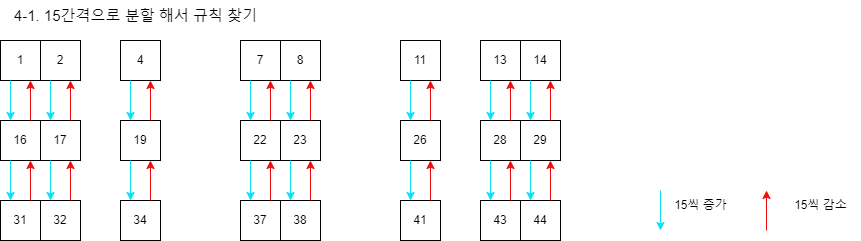

The diagram above was exported from draw.io. Its source (the exported page's mxGraphModel, read from the mxfile embedded in the PNG):
<mxGraphModel dx="1434" dy="746" grid="0" gridSize="10" guides="1" tooltips="1" connect="1" arrows="1" fold="1" page="1" pageScale="1" pageWidth="1654" pageHeight="2336" math="0" shadow="0">
  <root>
    <mxCell id="0" />
    <mxCell id="1" parent="0" />
    <mxCell id="-WvL-ClQrXkqE3khEQox-1" value="4-1. 15간격으로 분할 해서 규칙 찾기" style="text;html=1;align=center;verticalAlign=middle;resizable=0;points=[];autosize=1;strokeColor=none;fillColor=none;fontSize=15;" vertex="1" parent="1">
      <mxGeometry x="440" y="200" width="270" height="30" as="geometry" />
    </mxCell>
    <mxCell id="-WvL-ClQrXkqE3khEQox-2" value="16" style="rounded=0;whiteSpace=wrap;html=1;" vertex="1" parent="1">
      <mxGeometry x="440" y="320" width="40" height="40" as="geometry" />
    </mxCell>
    <mxCell id="-WvL-ClQrXkqE3khEQox-3" value="17" style="rounded=0;whiteSpace=wrap;html=1;" vertex="1" parent="1">
      <mxGeometry x="480" y="320" width="40" height="40" as="geometry" />
    </mxCell>
    <mxCell id="-WvL-ClQrXkqE3khEQox-4" value="&lt;span style=&quot;font-size: 12px;&quot;&gt;19&lt;/span&gt;" style="rounded=0;whiteSpace=wrap;html=1;fontSize=12;verticalAlign=middle;" vertex="1" parent="1">
      <mxGeometry x="560" y="320" width="40" height="40" as="geometry" />
    </mxCell>
    <mxCell id="-WvL-ClQrXkqE3khEQox-5" value="23" style="rounded=0;whiteSpace=wrap;html=1;fontSize=12;verticalAlign=middle;" vertex="1" parent="1">
      <mxGeometry x="720" y="320" width="40" height="40" as="geometry" />
    </mxCell>
    <mxCell id="-WvL-ClQrXkqE3khEQox-6" value="26" style="rounded=0;whiteSpace=wrap;html=1;fontSize=12;verticalAlign=middle;" vertex="1" parent="1">
      <mxGeometry x="840" y="320" width="40" height="40" as="geometry" />
    </mxCell>
    <mxCell id="-WvL-ClQrXkqE3khEQox-7" value="28" style="rounded=0;whiteSpace=wrap;html=1;fontSize=12;verticalAlign=middle;" vertex="1" parent="1">
      <mxGeometry x="920" y="320" width="40" height="40" as="geometry" />
    </mxCell>
    <mxCell id="-WvL-ClQrXkqE3khEQox-8" value="29" style="rounded=0;whiteSpace=wrap;html=1;fontSize=12;verticalAlign=middle;" vertex="1" parent="1">
      <mxGeometry x="960" y="320" width="40" height="40" as="geometry" />
    </mxCell>
    <mxCell id="-WvL-ClQrXkqE3khEQox-9" value="22" style="rounded=0;whiteSpace=wrap;html=1;fontSize=12;verticalAlign=middle;" vertex="1" parent="1">
      <mxGeometry x="680" y="320" width="40" height="40" as="geometry" />
    </mxCell>
    <mxCell id="-WvL-ClQrXkqE3khEQox-10" value="31" style="rounded=0;whiteSpace=wrap;html=1;" vertex="1" parent="1">
      <mxGeometry x="440" y="400" width="40" height="40" as="geometry" />
    </mxCell>
    <mxCell id="-WvL-ClQrXkqE3khEQox-11" value="32" style="rounded=0;whiteSpace=wrap;html=1;" vertex="1" parent="1">
      <mxGeometry x="480" y="400" width="40" height="40" as="geometry" />
    </mxCell>
    <mxCell id="-WvL-ClQrXkqE3khEQox-12" value="&lt;span style=&quot;font-size: 12px;&quot;&gt;34&lt;/span&gt;" style="rounded=0;whiteSpace=wrap;html=1;fontSize=12;verticalAlign=middle;" vertex="1" parent="1">
      <mxGeometry x="560" y="400" width="40" height="40" as="geometry" />
    </mxCell>
    <mxCell id="-WvL-ClQrXkqE3khEQox-13" value="38" style="rounded=0;whiteSpace=wrap;html=1;fontSize=12;verticalAlign=middle;" vertex="1" parent="1">
      <mxGeometry x="720" y="400" width="40" height="40" as="geometry" />
    </mxCell>
    <mxCell id="-WvL-ClQrXkqE3khEQox-14" value="41" style="rounded=0;whiteSpace=wrap;html=1;fontSize=12;verticalAlign=middle;" vertex="1" parent="1">
      <mxGeometry x="840" y="400" width="40" height="40" as="geometry" />
    </mxCell>
    <mxCell id="-WvL-ClQrXkqE3khEQox-15" value="43" style="rounded=0;whiteSpace=wrap;html=1;fontSize=12;verticalAlign=middle;" vertex="1" parent="1">
      <mxGeometry x="920" y="400" width="40" height="40" as="geometry" />
    </mxCell>
    <mxCell id="-WvL-ClQrXkqE3khEQox-16" value="44" style="rounded=0;whiteSpace=wrap;html=1;fontSize=12;verticalAlign=middle;" vertex="1" parent="1">
      <mxGeometry x="960" y="400" width="40" height="40" as="geometry" />
    </mxCell>
    <mxCell id="-WvL-ClQrXkqE3khEQox-17" value="37" style="rounded=0;whiteSpace=wrap;html=1;fontSize=12;verticalAlign=middle;" vertex="1" parent="1">
      <mxGeometry x="680" y="400" width="40" height="40" as="geometry" />
    </mxCell>
    <mxCell id="-WvL-ClQrXkqE3khEQox-18" value="2" style="rounded=0;whiteSpace=wrap;html=1;" vertex="1" parent="1">
      <mxGeometry x="480" y="240" width="40" height="40" as="geometry" />
    </mxCell>
    <mxCell id="-WvL-ClQrXkqE3khEQox-19" value="4" style="rounded=0;whiteSpace=wrap;html=1;" vertex="1" parent="1">
      <mxGeometry x="560" y="240" width="40" height="40" as="geometry" />
    </mxCell>
    <mxCell id="-WvL-ClQrXkqE3khEQox-20" value="1" style="rounded=0;whiteSpace=wrap;html=1;" vertex="1" parent="1">
      <mxGeometry x="440" y="240" width="40" height="40" as="geometry" />
    </mxCell>
    <mxCell id="-WvL-ClQrXkqE3khEQox-21" value="7" style="rounded=0;whiteSpace=wrap;html=1;" vertex="1" parent="1">
      <mxGeometry x="680" y="240" width="40" height="40" as="geometry" />
    </mxCell>
    <mxCell id="-WvL-ClQrXkqE3khEQox-22" value="8" style="rounded=0;whiteSpace=wrap;html=1;" vertex="1" parent="1">
      <mxGeometry x="720" y="240" width="40" height="40" as="geometry" />
    </mxCell>
    <mxCell id="-WvL-ClQrXkqE3khEQox-23" value="11" style="rounded=0;whiteSpace=wrap;html=1;" vertex="1" parent="1">
      <mxGeometry x="840" y="240" width="40" height="40" as="geometry" />
    </mxCell>
    <mxCell id="-WvL-ClQrXkqE3khEQox-24" value="13" style="rounded=0;whiteSpace=wrap;html=1;" vertex="1" parent="1">
      <mxGeometry x="920" y="240" width="40" height="40" as="geometry" />
    </mxCell>
    <mxCell id="-WvL-ClQrXkqE3khEQox-25" value="14" style="rounded=0;whiteSpace=wrap;html=1;" vertex="1" parent="1">
      <mxGeometry x="960" y="240" width="40" height="40" as="geometry" />
    </mxCell>
    <mxCell id="-WvL-ClQrXkqE3khEQox-26" value="" style="endArrow=classic;html=1;rounded=0;exitX=0.25;exitY=1;exitDx=0;exitDy=0;strokeColor=#07e3f2;entryX=0.25;entryY=0;entryDx=0;entryDy=0;" edge="1" parent="1" source="-WvL-ClQrXkqE3khEQox-25" target="-WvL-ClQrXkqE3khEQox-8">
      <mxGeometry width="50" height="50" relative="1" as="geometry">
        <mxPoint x="1100" y="220" as="sourcePoint" />
        <mxPoint x="980" y="320" as="targetPoint" />
      </mxGeometry>
    </mxCell>
    <mxCell id="-WvL-ClQrXkqE3khEQox-27" value="15씩 증가" style="text;html=1;align=center;verticalAlign=middle;resizable=0;points=[];autosize=1;strokeColor=none;fillColor=none;" vertex="1" parent="1">
      <mxGeometry x="1100" y="390" width="80" height="30" as="geometry" />
    </mxCell>
    <mxCell id="-WvL-ClQrXkqE3khEQox-28" value="" style="endArrow=classic;html=1;rounded=0;exitX=0.75;exitY=0;exitDx=0;exitDy=0;entryX=0.75;entryY=1;entryDx=0;entryDy=0;strokeColor=#f00a0a;" edge="1" parent="1" source="-WvL-ClQrXkqE3khEQox-8" target="-WvL-ClQrXkqE3khEQox-25">
      <mxGeometry width="50" height="50" relative="1" as="geometry">
        <mxPoint x="1100" y="420" as="sourcePoint" />
        <mxPoint x="1150" y="370" as="targetPoint" />
      </mxGeometry>
    </mxCell>
    <mxCell id="-WvL-ClQrXkqE3khEQox-29" value="" style="endArrow=classic;html=1;rounded=0;exitX=0.25;exitY=1;exitDx=0;exitDy=0;strokeColor=#07e3f2;entryX=0.25;entryY=0;entryDx=0;entryDy=0;" edge="1" parent="1">
      <mxGeometry width="50" height="50" relative="1" as="geometry">
        <mxPoint x="970" y="360" as="sourcePoint" />
        <mxPoint x="970" y="400" as="targetPoint" />
      </mxGeometry>
    </mxCell>
    <mxCell id="-WvL-ClQrXkqE3khEQox-30" value="" style="endArrow=classic;html=1;rounded=0;exitX=0.75;exitY=0;exitDx=0;exitDy=0;strokeColor=#f00a0a;" edge="1" parent="1">
      <mxGeometry width="50" height="50" relative="1" as="geometry">
        <mxPoint x="990" y="400" as="sourcePoint" />
        <mxPoint x="990" y="360" as="targetPoint" />
      </mxGeometry>
    </mxCell>
    <mxCell id="-WvL-ClQrXkqE3khEQox-31" value="" style="endArrow=classic;html=1;rounded=0;exitX=0.75;exitY=0;exitDx=0;exitDy=0;entryX=0.75;entryY=1;entryDx=0;entryDy=0;strokeColor=#f00a0a;" edge="1" parent="1">
      <mxGeometry width="50" height="50" relative="1" as="geometry">
        <mxPoint x="1206" y="430" as="sourcePoint" />
        <mxPoint x="1206" y="390" as="targetPoint" />
      </mxGeometry>
    </mxCell>
    <mxCell id="-WvL-ClQrXkqE3khEQox-32" value="15씩 감소" style="text;html=1;align=center;verticalAlign=middle;resizable=0;points=[];autosize=1;strokeColor=none;fillColor=none;" vertex="1" parent="1">
      <mxGeometry x="1220" y="390" width="80" height="30" as="geometry" />
    </mxCell>
    <mxCell id="-WvL-ClQrXkqE3khEQox-33" value="" style="endArrow=classic;html=1;rounded=0;exitX=0.25;exitY=1;exitDx=0;exitDy=0;strokeColor=#07e3f2;entryX=0.25;entryY=0;entryDx=0;entryDy=0;" edge="1" parent="1">
      <mxGeometry width="50" height="50" relative="1" as="geometry">
        <mxPoint x="1100" y="390" as="sourcePoint" />
        <mxPoint x="1100" y="430" as="targetPoint" />
      </mxGeometry>
    </mxCell>
    <mxCell id="-WvL-ClQrXkqE3khEQox-34" value="" style="endArrow=classic;html=1;rounded=0;exitX=0.25;exitY=1;exitDx=0;exitDy=0;strokeColor=#07e3f2;entryX=0.25;entryY=0;entryDx=0;entryDy=0;" edge="1" parent="1" source="-WvL-ClQrXkqE3khEQox-7" target="-WvL-ClQrXkqE3khEQox-15">
      <mxGeometry width="50" height="50" relative="1" as="geometry">
        <mxPoint x="940" y="370" as="sourcePoint" />
        <mxPoint x="940" y="410" as="targetPoint" />
      </mxGeometry>
    </mxCell>
    <mxCell id="-WvL-ClQrXkqE3khEQox-35" value="" style="endArrow=classic;html=1;rounded=0;exitX=0.75;exitY=0;exitDx=0;exitDy=0;strokeColor=#f00a0a;entryX=0.75;entryY=1;entryDx=0;entryDy=0;" edge="1" parent="1" source="-WvL-ClQrXkqE3khEQox-15" target="-WvL-ClQrXkqE3khEQox-7">
      <mxGeometry width="50" height="50" relative="1" as="geometry">
        <mxPoint x="960" y="410" as="sourcePoint" />
        <mxPoint x="960" y="370" as="targetPoint" />
      </mxGeometry>
    </mxCell>
    <mxCell id="-WvL-ClQrXkqE3khEQox-36" value="" style="endArrow=classic;html=1;rounded=0;exitX=0.25;exitY=1;exitDx=0;exitDy=0;strokeColor=#07e3f2;" edge="1" parent="1" source="-WvL-ClQrXkqE3khEQox-6">
      <mxGeometry width="50" height="50" relative="1" as="geometry">
        <mxPoint x="850" y="380" as="sourcePoint" />
        <mxPoint x="850" y="400" as="targetPoint" />
      </mxGeometry>
    </mxCell>
    <mxCell id="-WvL-ClQrXkqE3khEQox-37" value="" style="endArrow=classic;html=1;rounded=0;strokeColor=#f00a0a;entryX=0.75;entryY=1;entryDx=0;entryDy=0;" edge="1" parent="1" target="-WvL-ClQrXkqE3khEQox-6">
      <mxGeometry width="50" height="50" relative="1" as="geometry">
        <mxPoint x="870" y="400" as="sourcePoint" />
        <mxPoint x="870" y="380" as="targetPoint" />
      </mxGeometry>
    </mxCell>
    <mxCell id="-WvL-ClQrXkqE3khEQox-38" value="" style="endArrow=classic;html=1;rounded=0;exitX=0.25;exitY=1;exitDx=0;exitDy=0;strokeColor=#07e3f2;entryX=0.25;entryY=0;entryDx=0;entryDy=0;" edge="1" parent="1" source="-WvL-ClQrXkqE3khEQox-23" target="-WvL-ClQrXkqE3khEQox-6">
      <mxGeometry width="50" height="50" relative="1" as="geometry">
        <mxPoint x="860" y="300" as="sourcePoint" />
        <mxPoint x="860" y="340" as="targetPoint" />
      </mxGeometry>
    </mxCell>
    <mxCell id="-WvL-ClQrXkqE3khEQox-39" value="" style="endArrow=classic;html=1;rounded=0;exitX=0.75;exitY=0;exitDx=0;exitDy=0;strokeColor=#f00a0a;entryX=0.75;entryY=1;entryDx=0;entryDy=0;" edge="1" parent="1" source="-WvL-ClQrXkqE3khEQox-6" target="-WvL-ClQrXkqE3khEQox-23">
      <mxGeometry width="50" height="50" relative="1" as="geometry">
        <mxPoint x="880" y="340" as="sourcePoint" />
        <mxPoint x="880" y="300" as="targetPoint" />
      </mxGeometry>
    </mxCell>
    <mxCell id="-WvL-ClQrXkqE3khEQox-40" value="" style="endArrow=classic;html=1;rounded=0;exitX=0.25;exitY=1;exitDx=0;exitDy=0;strokeColor=#07e3f2;" edge="1" parent="1" source="-WvL-ClQrXkqE3khEQox-24">
      <mxGeometry width="50" height="50" relative="1" as="geometry">
        <mxPoint x="930" y="300" as="sourcePoint" />
        <mxPoint x="930" y="320" as="targetPoint" />
      </mxGeometry>
    </mxCell>
    <mxCell id="-WvL-ClQrXkqE3khEQox-41" value="" style="endArrow=classic;html=1;rounded=0;strokeColor=#f00a0a;entryX=0.75;entryY=1;entryDx=0;entryDy=0;" edge="1" parent="1" target="-WvL-ClQrXkqE3khEQox-24">
      <mxGeometry width="50" height="50" relative="1" as="geometry">
        <mxPoint x="950" y="320" as="sourcePoint" />
        <mxPoint x="950" y="300" as="targetPoint" />
      </mxGeometry>
    </mxCell>
    <mxCell id="-WvL-ClQrXkqE3khEQox-42" value="" style="endArrow=classic;html=1;rounded=0;exitX=0.25;exitY=1;exitDx=0;exitDy=0;strokeColor=#07e3f2;entryX=0.25;entryY=0;entryDx=0;entryDy=0;" edge="1" parent="1">
      <mxGeometry width="50" height="50" relative="1" as="geometry">
        <mxPoint x="730" y="280" as="sourcePoint" />
        <mxPoint x="730" y="320" as="targetPoint" />
      </mxGeometry>
    </mxCell>
    <mxCell id="-WvL-ClQrXkqE3khEQox-43" value="" style="endArrow=classic;html=1;rounded=0;exitX=0.75;exitY=0;exitDx=0;exitDy=0;strokeColor=#f00a0a;" edge="1" parent="1">
      <mxGeometry width="50" height="50" relative="1" as="geometry">
        <mxPoint x="750" y="320" as="sourcePoint" />
        <mxPoint x="750" y="280" as="targetPoint" />
      </mxGeometry>
    </mxCell>
    <mxCell id="-WvL-ClQrXkqE3khEQox-44" value="" style="endArrow=classic;html=1;rounded=0;exitX=0.25;exitY=1;exitDx=0;exitDy=0;strokeColor=#07e3f2;entryX=0.25;entryY=0;entryDx=0;entryDy=0;" edge="1" parent="1">
      <mxGeometry width="50" height="50" relative="1" as="geometry">
        <mxPoint x="690" y="280" as="sourcePoint" />
        <mxPoint x="690" y="320" as="targetPoint" />
      </mxGeometry>
    </mxCell>
    <mxCell id="-WvL-ClQrXkqE3khEQox-45" value="" style="endArrow=classic;html=1;rounded=0;exitX=0.75;exitY=0;exitDx=0;exitDy=0;strokeColor=#f00a0a;" edge="1" parent="1">
      <mxGeometry width="50" height="50" relative="1" as="geometry">
        <mxPoint x="710" y="320" as="sourcePoint" />
        <mxPoint x="710" y="280" as="targetPoint" />
      </mxGeometry>
    </mxCell>
    <mxCell id="-WvL-ClQrXkqE3khEQox-46" value="" style="endArrow=classic;html=1;rounded=0;exitX=0.25;exitY=1;exitDx=0;exitDy=0;strokeColor=#07e3f2;entryX=0.25;entryY=0;entryDx=0;entryDy=0;" edge="1" parent="1">
      <mxGeometry width="50" height="50" relative="1" as="geometry">
        <mxPoint x="570" y="280" as="sourcePoint" />
        <mxPoint x="570" y="320" as="targetPoint" />
      </mxGeometry>
    </mxCell>
    <mxCell id="-WvL-ClQrXkqE3khEQox-47" value="" style="endArrow=classic;html=1;rounded=0;exitX=0.75;exitY=0;exitDx=0;exitDy=0;strokeColor=#f00a0a;" edge="1" parent="1">
      <mxGeometry width="50" height="50" relative="1" as="geometry">
        <mxPoint x="590" y="320" as="sourcePoint" />
        <mxPoint x="590" y="280" as="targetPoint" />
      </mxGeometry>
    </mxCell>
    <mxCell id="-WvL-ClQrXkqE3khEQox-48" value="" style="endArrow=classic;html=1;rounded=0;exitX=0.25;exitY=1;exitDx=0;exitDy=0;strokeColor=#07e3f2;entryX=0.25;entryY=0;entryDx=0;entryDy=0;" edge="1" parent="1">
      <mxGeometry width="50" height="50" relative="1" as="geometry">
        <mxPoint x="490" y="280" as="sourcePoint" />
        <mxPoint x="490" y="320" as="targetPoint" />
      </mxGeometry>
    </mxCell>
    <mxCell id="-WvL-ClQrXkqE3khEQox-49" value="" style="endArrow=classic;html=1;rounded=0;exitX=0.75;exitY=0;exitDx=0;exitDy=0;strokeColor=#f00a0a;" edge="1" parent="1">
      <mxGeometry width="50" height="50" relative="1" as="geometry">
        <mxPoint x="510" y="320" as="sourcePoint" />
        <mxPoint x="510" y="280" as="targetPoint" />
      </mxGeometry>
    </mxCell>
    <mxCell id="-WvL-ClQrXkqE3khEQox-50" value="" style="endArrow=classic;html=1;rounded=0;exitX=0.25;exitY=1;exitDx=0;exitDy=0;strokeColor=#07e3f2;entryX=0.25;entryY=0;entryDx=0;entryDy=0;" edge="1" parent="1">
      <mxGeometry width="50" height="50" relative="1" as="geometry">
        <mxPoint x="450" y="280" as="sourcePoint" />
        <mxPoint x="450" y="320" as="targetPoint" />
      </mxGeometry>
    </mxCell>
    <mxCell id="-WvL-ClQrXkqE3khEQox-51" value="" style="endArrow=classic;html=1;rounded=0;exitX=0.75;exitY=0;exitDx=0;exitDy=0;strokeColor=#f00a0a;" edge="1" parent="1">
      <mxGeometry width="50" height="50" relative="1" as="geometry">
        <mxPoint x="470" y="320" as="sourcePoint" />
        <mxPoint x="470" y="280" as="targetPoint" />
      </mxGeometry>
    </mxCell>
    <mxCell id="-WvL-ClQrXkqE3khEQox-52" value="" style="endArrow=classic;html=1;rounded=0;exitX=0.25;exitY=1;exitDx=0;exitDy=0;strokeColor=#07e3f2;entryX=0.25;entryY=0;entryDx=0;entryDy=0;" edge="1" parent="1">
      <mxGeometry width="50" height="50" relative="1" as="geometry">
        <mxPoint x="450" y="360" as="sourcePoint" />
        <mxPoint x="450" y="400" as="targetPoint" />
      </mxGeometry>
    </mxCell>
    <mxCell id="-WvL-ClQrXkqE3khEQox-53" value="" style="endArrow=classic;html=1;rounded=0;exitX=0.75;exitY=0;exitDx=0;exitDy=0;strokeColor=#f00a0a;" edge="1" parent="1">
      <mxGeometry width="50" height="50" relative="1" as="geometry">
        <mxPoint x="470" y="400" as="sourcePoint" />
        <mxPoint x="470" y="360" as="targetPoint" />
      </mxGeometry>
    </mxCell>
    <mxCell id="-WvL-ClQrXkqE3khEQox-54" value="" style="endArrow=classic;html=1;rounded=0;exitX=0.25;exitY=1;exitDx=0;exitDy=0;strokeColor=#07e3f2;entryX=0.25;entryY=0;entryDx=0;entryDy=0;" edge="1" parent="1">
      <mxGeometry width="50" height="50" relative="1" as="geometry">
        <mxPoint x="490" y="360" as="sourcePoint" />
        <mxPoint x="490" y="400" as="targetPoint" />
      </mxGeometry>
    </mxCell>
    <mxCell id="-WvL-ClQrXkqE3khEQox-55" value="" style="endArrow=classic;html=1;rounded=0;exitX=0.75;exitY=0;exitDx=0;exitDy=0;strokeColor=#f00a0a;" edge="1" parent="1">
      <mxGeometry width="50" height="50" relative="1" as="geometry">
        <mxPoint x="510" y="400" as="sourcePoint" />
        <mxPoint x="510" y="360" as="targetPoint" />
      </mxGeometry>
    </mxCell>
    <mxCell id="-WvL-ClQrXkqE3khEQox-56" value="" style="endArrow=classic;html=1;rounded=0;exitX=0.25;exitY=1;exitDx=0;exitDy=0;strokeColor=#07e3f2;entryX=0.25;entryY=0;entryDx=0;entryDy=0;" edge="1" parent="1">
      <mxGeometry width="50" height="50" relative="1" as="geometry">
        <mxPoint x="570" y="360" as="sourcePoint" />
        <mxPoint x="570" y="400" as="targetPoint" />
      </mxGeometry>
    </mxCell>
    <mxCell id="-WvL-ClQrXkqE3khEQox-57" value="" style="endArrow=classic;html=1;rounded=0;exitX=0.75;exitY=0;exitDx=0;exitDy=0;strokeColor=#f00a0a;" edge="1" parent="1">
      <mxGeometry width="50" height="50" relative="1" as="geometry">
        <mxPoint x="590" y="400" as="sourcePoint" />
        <mxPoint x="590" y="360" as="targetPoint" />
      </mxGeometry>
    </mxCell>
    <mxCell id="-WvL-ClQrXkqE3khEQox-58" value="" style="endArrow=classic;html=1;rounded=0;exitX=0.25;exitY=1;exitDx=0;exitDy=0;strokeColor=#07e3f2;entryX=0.25;entryY=0;entryDx=0;entryDy=0;" edge="1" parent="1">
      <mxGeometry width="50" height="50" relative="1" as="geometry">
        <mxPoint x="690" y="360" as="sourcePoint" />
        <mxPoint x="690" y="400" as="targetPoint" />
      </mxGeometry>
    </mxCell>
    <mxCell id="-WvL-ClQrXkqE3khEQox-59" value="" style="endArrow=classic;html=1;rounded=0;exitX=0.75;exitY=0;exitDx=0;exitDy=0;strokeColor=#f00a0a;" edge="1" parent="1">
      <mxGeometry width="50" height="50" relative="1" as="geometry">
        <mxPoint x="710" y="400" as="sourcePoint" />
        <mxPoint x="710" y="360" as="targetPoint" />
      </mxGeometry>
    </mxCell>
    <mxCell id="-WvL-ClQrXkqE3khEQox-60" value="" style="endArrow=classic;html=1;rounded=0;exitX=0.25;exitY=1;exitDx=0;exitDy=0;strokeColor=#07e3f2;entryX=0.25;entryY=0;entryDx=0;entryDy=0;" edge="1" parent="1">
      <mxGeometry width="50" height="50" relative="1" as="geometry">
        <mxPoint x="730" y="360" as="sourcePoint" />
        <mxPoint x="730" y="400" as="targetPoint" />
      </mxGeometry>
    </mxCell>
    <mxCell id="-WvL-ClQrXkqE3khEQox-61" value="" style="endArrow=classic;html=1;rounded=0;exitX=0.75;exitY=0;exitDx=0;exitDy=0;strokeColor=#f00a0a;" edge="1" parent="1">
      <mxGeometry width="50" height="50" relative="1" as="geometry">
        <mxPoint x="750" y="400" as="sourcePoint" />
        <mxPoint x="750" y="360" as="targetPoint" />
      </mxGeometry>
    </mxCell>
  </root>
</mxGraphModel>